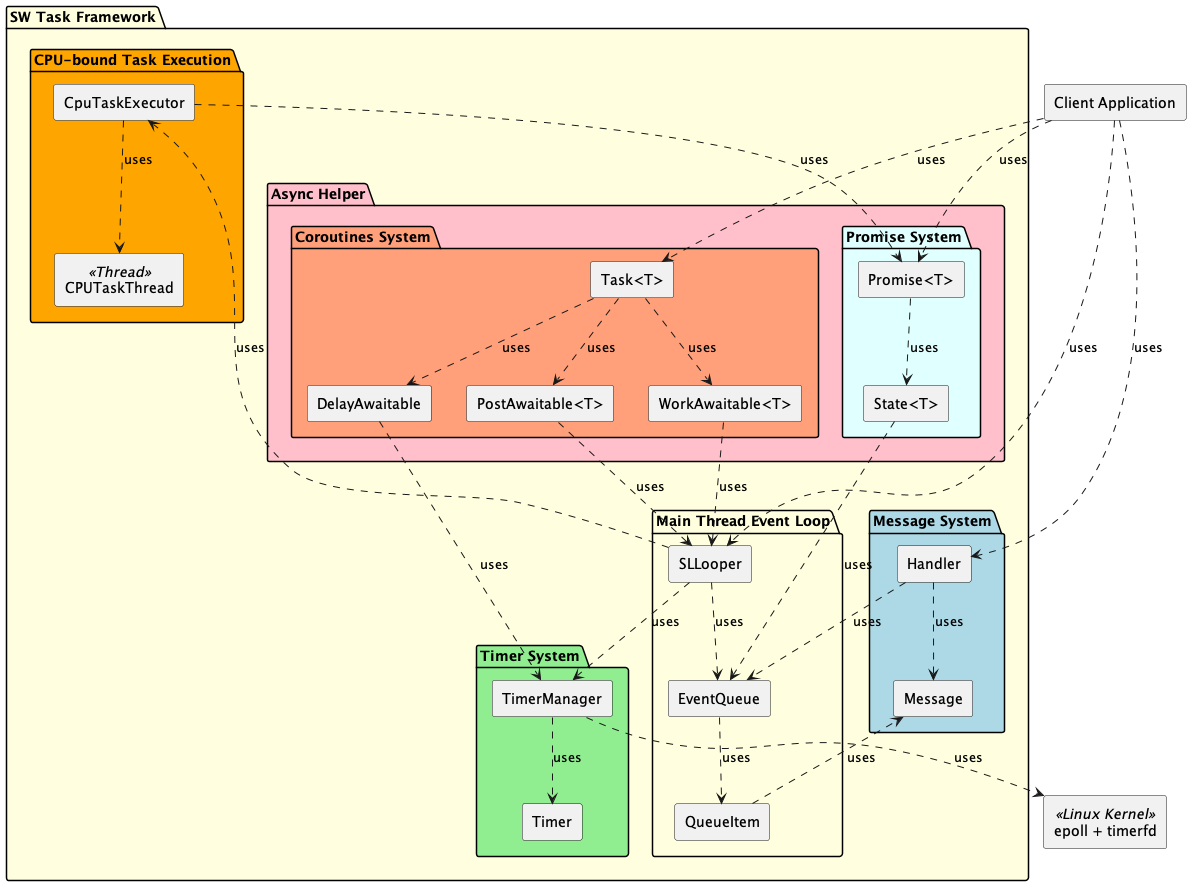

The diagram above was rendered by PlantUML. Its source (embedded in the PNG):
@startuml

rectangle "Client Application" as Client 
rectangle "epoll + timerfd" as EpollFd <<Linux Kernel>>

package "SW Task Framework" #LightYellow {
    
    package "Main Thread Event Loop" {
        rectangle "SLLooper" as Looper
        rectangle "EventQueue" as Queue
        rectangle "QueueItem" as QueueItem
    }
    
    package "Message System" #LightBlue {
        rectangle "Handler" as Handler
        rectangle "Message" as Message
    }
    
    package "Timer System" #LightGreen {
        rectangle "TimerManager" as TimerMgr
        rectangle "Timer" as Timer
    }
    
    package "CPU-bound Task Execution" #Orange {
        rectangle "CpuTaskExecutor" as CpuExec
        rectangle "CPUTaskThread" as AsyncWorker <<Thread>>
    }
    
    package "Async Helper" #Pink {
        
        package "Promise System" #LightCyan {
            rectangle "Promise<T>" as PromiseMgr
            rectangle "State<T>" as StateMgr
        }
        
        package "Coroutines System" #LightSalmon {
            rectangle "Task<T>" as TaskMgr
            rectangle "WorkAwaitable<T>" as WorkAwaitable
            rectangle "PostAwaitable<T>" as PostAwaitable
            rectangle "DelayAwaitable" as DelayAwaitable
        }
    }
}

' Pure "uses" dependencies only
Client ..> Looper : uses
Client ..> Handler : uses
Client ..> PromiseMgr : uses
Client ..> TaskMgr : uses

Looper ..> Queue : uses
Looper ..> TimerMgr : uses
Looper ..> CpuExec : uses

Queue ..> QueueItem : uses

QueueItem ..> Message : uses

Handler ..> Message : uses
Handler ..> Queue : uses

TimerMgr ..> Timer : uses
TimerMgr ..> EpollFd : uses

CpuExec ..> PromiseMgr : uses
CpuExec ..> AsyncWorker : uses

' Promise System dependencies
PromiseMgr ..> StateMgr : uses
StateMgr ..> Queue : uses

' co_await System dependencies
TaskMgr ..> WorkAwaitable : uses
TaskMgr ..> PostAwaitable : uses
TaskMgr ..> DelayAwaitable : uses
WorkAwaitable ..> Looper : uses
PostAwaitable ..> Looper : uses
DelayAwaitable ..> TimerMgr : uses

@enduml